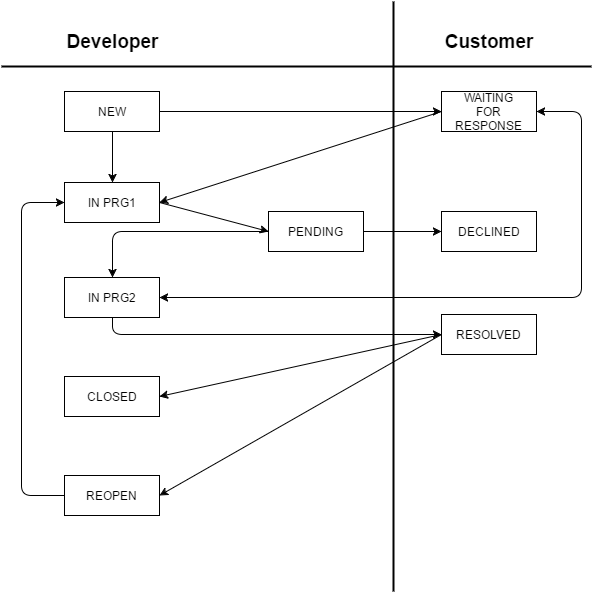

The diagram above was exported from draw.io. Its source (the exported page's mxGraphModel, read from the mxfile embedded in the PNG):
<mxGraphModel dx="1426" dy="745" grid="1" gridSize="10" guides="1" tooltips="1" connect="1" arrows="1" fold="1" page="1" pageScale="1" pageWidth="826" pageHeight="1169" background="#ffffff" math="0" shadow="0">
  <root>
    <mxCell id="0" />
    <mxCell id="1" parent="0" />
    <mxCell id="2" value="&lt;b&gt;&lt;font style=&quot;font-size: 19px&quot;&gt;Developer&lt;/font&gt;&lt;/b&gt;" style="text;html=1;strokeColor=none;fillColor=none;align=center;verticalAlign=middle;whiteSpace=wrap;" vertex="1" parent="1">
      <mxGeometry x="100" y="40" width="40" height="20" as="geometry" />
    </mxCell>
    <mxCell id="3" value="&lt;b&gt;&lt;font style=&quot;font-size: 19px&quot;&gt;Customer&lt;/font&gt;&lt;/b&gt;" style="text;html=1;strokeColor=none;fillColor=none;align=center;verticalAlign=middle;whiteSpace=wrap;" vertex="1" parent="1">
      <mxGeometry x="477" y="40" width="40" height="20" as="geometry" />
    </mxCell>
    <mxCell id="4" value="" style="line;strokeWidth=2;direction=south;html=1;" vertex="1" parent="1">
      <mxGeometry x="397" y="10" width="10" height="590" as="geometry" />
    </mxCell>
    <mxCell id="5" value="" style="line;strokeWidth=2;html=1;" vertex="1" parent="1">
      <mxGeometry x="10" y="70" width="590" height="10" as="geometry" />
    </mxCell>
    <mxCell id="6" value="NEW" style="html=1;" vertex="1" parent="1">
      <mxGeometry x="73" y="100" width="95" height="40" as="geometry" />
    </mxCell>
    <mxCell id="7" value="IN PRG1" style="html=1;" vertex="1" parent="1">
      <mxGeometry x="73" y="191" width="95" height="40" as="geometry" />
    </mxCell>
    <mxCell id="8" value="IN PRG2" style="html=1;" vertex="1" parent="1">
      <mxGeometry x="73" y="286" width="95" height="40" as="geometry" />
    </mxCell>
    <mxCell id="9" value="CLOSED" style="html=1;" vertex="1" parent="1">
      <mxGeometry x="73" y="385" width="95" height="40" as="geometry" />
    </mxCell>
    <mxCell id="10" value="REOPEN" style="html=1;" vertex="1" parent="1">
      <mxGeometry x="73" y="484" width="95" height="40" as="geometry" />
    </mxCell>
    <mxCell id="11" value="WAITING&lt;div&gt;FOR&lt;/div&gt;&lt;div&gt;RESPONSE&lt;/div&gt;" style="html=1;" vertex="1" parent="1">
      <mxGeometry x="450" y="100" width="95" height="40" as="geometry" />
    </mxCell>
    <mxCell id="12" value="DECLINED" style="html=1;" vertex="1" parent="1">
      <mxGeometry x="450" y="220" width="95" height="40" as="geometry" />
    </mxCell>
    <mxCell id="13" value="RESOLVED" style="html=1;" vertex="1" parent="1">
      <mxGeometry x="450" y="323" width="95" height="40" as="geometry" />
    </mxCell>
    <mxCell id="14" value="PENDING" style="html=1;" vertex="1" parent="1">
      <mxGeometry x="277" y="220" width="95" height="40" as="geometry" />
    </mxCell>
    <mxCell id="15" value="" style="endArrow=classic;html=1;entryX=0;entryY=0.5;exitX=1;exitY=0.5;" edge="1" source="6" target="11" parent="1">
      <mxGeometry x="168" y="120" width="50" height="50" as="geometry">
        <mxPoint x="10" y="670" as="sourcePoint" />
        <mxPoint x="60" y="620" as="targetPoint" />
      </mxGeometry>
    </mxCell>
    <mxCell id="16" value="" style="endArrow=classic;html=1;entryX=0;entryY=0.5;exitX=1;exitY=0.5;" edge="1" source="7" target="14" parent="1">
      <mxGeometry x="168" y="211" width="50" height="50" as="geometry">
        <mxPoint x="10" y="670" as="sourcePoint" />
        <mxPoint x="60" y="620" as="targetPoint" />
      </mxGeometry>
    </mxCell>
    <mxCell id="17" value="" style="endArrow=classic;html=1;entryX=0.5;entryY=0;exitX=0.5;exitY=1;" edge="1" source="6" target="7" parent="1">
      <mxGeometry x="121" y="140" width="50" height="50" as="geometry">
        <mxPoint x="10" y="670" as="sourcePoint" />
        <mxPoint x="60" y="620" as="targetPoint" />
      </mxGeometry>
    </mxCell>
    <mxCell id="18" value="" style="endArrow=classic;html=1;entryX=1;entryY=0.5;exitX=0;exitY=0.5;" edge="1" source="11" target="7" parent="1">
      <mxGeometry x="168" y="120" width="50" height="50" as="geometry">
        <mxPoint x="10" y="670" as="sourcePoint" />
        <mxPoint x="60" y="620" as="targetPoint" />
      </mxGeometry>
    </mxCell>
    <mxCell id="19" value="" style="endArrow=classic;html=1;entryX=0;entryY=0.5;exitX=1;exitY=0.5;" edge="1" source="14" target="12" parent="1">
      <mxGeometry x="275" y="385" width="50" height="50" as="geometry">
        <mxPoint x="275" y="435" as="sourcePoint" />
        <mxPoint x="325" y="385" as="targetPoint" />
      </mxGeometry>
    </mxCell>
    <mxCell id="20" value="" style="endArrow=classic;html=1;entryX=0.5;entryY=0;exitX=0;exitY=0.5;" edge="1" source="14" target="8" parent="1">
      <mxGeometry x="285" y="395" width="50" height="50" as="geometry">
        <mxPoint x="285" y="445" as="sourcePoint" />
        <mxPoint x="335" y="395" as="targetPoint" />
        <Array as="points">
          <mxPoint x="121" y="240" />
        </Array>
      </mxGeometry>
    </mxCell>
    <mxCell id="21" value="" style="endArrow=classic;html=1;exitX=0.5;exitY=1;entryX=0;entryY=0.5;" edge="1" source="8" target="13" parent="1">
      <mxGeometry x="295" y="405" width="50" height="50" as="geometry">
        <mxPoint x="295" y="455" as="sourcePoint" />
        <mxPoint x="345" y="405" as="targetPoint" />
        <Array as="points">
          <mxPoint x="121" y="343" />
        </Array>
      </mxGeometry>
    </mxCell>
    <mxCell id="22" value="" style="endArrow=classic;html=1;entryX=1;entryY=0.5;exitX=0;exitY=0.5;" edge="1" source="13" target="9" parent="1">
      <mxGeometry x="305" y="415" width="50" height="50" as="geometry">
        <mxPoint x="305" y="465" as="sourcePoint" />
        <mxPoint x="355" y="415" as="targetPoint" />
      </mxGeometry>
    </mxCell>
    <mxCell id="23" value="" style="endArrow=classic;html=1;entryX=1;entryY=0.5;exitX=0;exitY=0.5;" edge="1" source="13" target="10" parent="1">
      <mxGeometry x="315" y="425" width="50" height="50" as="geometry">
        <mxPoint x="315" y="475" as="sourcePoint" />
        <mxPoint x="365" y="425" as="targetPoint" />
      </mxGeometry>
    </mxCell>
    <mxCell id="24" value="" style="endArrow=classic;html=1;exitX=0;exitY=0.5;entryX=0;entryY=0.5;" edge="1" source="10" target="7" parent="1">
      <mxGeometry x="325" y="435" width="50" height="50" as="geometry">
        <mxPoint x="325" y="485" as="sourcePoint" />
        <mxPoint x="20" y="220" as="targetPoint" />
        <Array as="points">
          <mxPoint x="30" y="504" />
          <mxPoint x="30" y="211" />
        </Array>
      </mxGeometry>
    </mxCell>
    <mxCell id="25" value="" style="endArrow=classic;startArrow=classic;html=1;entryX=1;entryY=0.5;exitX=1;exitY=0.5;" edge="1" source="8" target="11" parent="1">
      <mxGeometry x="168" y="120" width="50" height="50" as="geometry">
        <mxPoint x="10" y="670" as="sourcePoint" />
        <mxPoint x="60" y="620" as="targetPoint" />
        <Array as="points">
          <mxPoint x="590" y="306" />
          <mxPoint x="590" y="120" />
        </Array>
      </mxGeometry>
    </mxCell>
  </root>
</mxGraphModel>